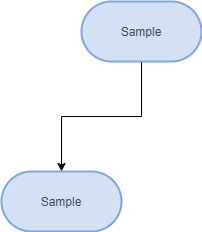

The diagram above was exported from draw.io. Its source (the exported page's mxGraphModel, read from the mxfile embedded in the PNG):
<mxGraphModel dx="1351" dy="942" grid="1" gridSize="10" guides="1" tooltips="1" connect="1" arrows="1" fold="1" page="1" pageScale="1" pageWidth="850" pageHeight="1100" math="0" shadow="0">
  <root>
    <mxCell id="0" />
    <mxCell id="1" parent="0" />
    <mxCell id="5" style="edgeStyle=orthogonalEdgeStyle;rounded=0;orthogonalLoop=1;jettySize=auto;html=1;exitX=0.5;exitY=1;exitDx=0;exitDy=0;" parent="1" source="3" target="4" edge="1">
      <mxGeometry relative="1" as="geometry" />
    </mxCell>
    <mxCell id="3" value="Sample" style="rounded=1;whiteSpace=wrap;html=1;arcSize=50;fillColor=#D4E1F5;strokeColor=#7EA6E0;strokeWidth=2;glass=0;sketch=0;shadow=0;fontColor=#35465E;" parent="1" vertex="1">
      <mxGeometry x="270" y="30" width="120" height="60" as="geometry" />
    </mxCell>
    <mxCell id="4" value="Sample" style="rounded=1;whiteSpace=wrap;html=1;arcSize=50;fillColor=#D4E1F5;strokeColor=#7EA6E0;strokeWidth=2;glass=0;sketch=0;shadow=0;fontColor=#35465E;" parent="1" vertex="1">
      <mxGeometry x="190" y="200" width="120" height="60" as="geometry" />
    </mxCell>
  </root>
</mxGraphModel>